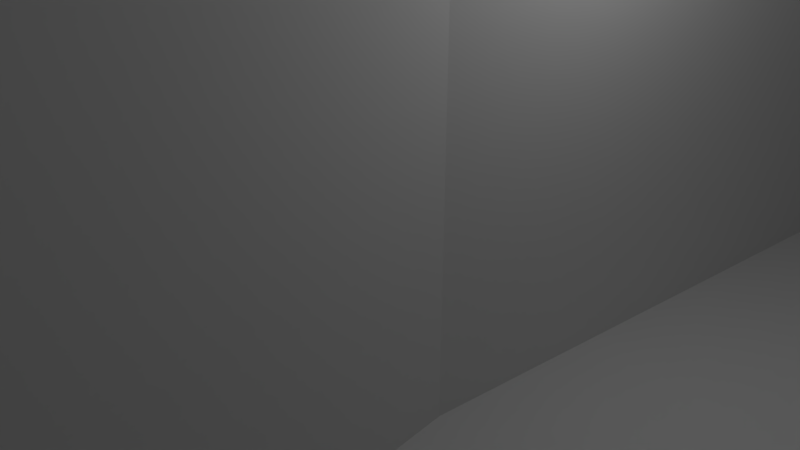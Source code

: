 # Source: sensor_puolikas_keskiohut_valmis.blend  (saved by Blender 2.78.0; exported with 4.5.12 LTS)
import bpy
from mathutils import Matrix  # noqa: F401  (used for matrix-valued properties, if any)

bpy.ops.wm.read_factory_settings(use_empty=True)
scene = bpy.context.scene
scene.name = 'Scene'

# ---- collections
col_collection_1 = bpy.data.collections.new('Collection 1'); scene.collection.children.link(col_collection_1)

# ---- world
world_world = bpy.data.worlds.new('World'); scene.world = world_world
world_world.color = (0.05088, 0.05088, 0.05088)
world_world.use_sun_shadow = False
world_world.sun_shadow_jitter_overblur = 0.0
world_world.cycles.sampling_method = 'MANUAL'

# ---- cameras
cam_camera = bpy.data.cameras.new('Camera')
cam_camera.clip_end = 100.0
cam_camera.lens = 35.0
cam_camera.sensor_width = 32.0
cam_camera.sensor_height = 18.0
cam_camera.ortho_scale = 7.314
cam_camera.dof.focus_distance = 0.0
cam_camera.dof.aperture_fstop = 128.0

# ---- lights
light_lamp = bpy.data.lights.new('Lamp', 'POINT')
light_lamp.transmission_factor = 0.0
light_lamp.cutoff_distance = 30.0
light_lamp.energy = 100.0
light_lamp.shadow_buffer_clip_start = 1.001
light_lamp.shadow_soft_size = 0.1
light_lamp.shadow_maximum_resolution = 0.006
light_lamp.use_absolute_resolution = True

# ---- meshes
me_xyz_function = bpy.data.meshes.new('XYZ Function')
me_xyz_function.from_pydata([], [], [])
me_xyz_function.use_remesh_preserve_volume = False
me_xyz_function.use_remesh_preserve_attributes = False
me_xyz_function.use_mirror_vertex_groups = False
me_xyz_function.update()
me_cylinder_001 = bpy.data.meshes.new('Cylinder.001')
me_cylinder_001.from_pydata([(1.607, 0.2304, -0.1418), (1.607, 0.2302, -0.1343), (1.607, 0.2297, -0.127), (1.607, 0.2289, -0.12), (1.607, 0.2279, -0.1137), (1.607, 0.2265, -0.1081), (1.607, 0.225, -0.1035), (1.607, 0.2233, -0.09986), (1.607, 0.2214, -0.0974), (1.607, 0.2195, -0.09616), (1.607, 0.2175, -0.09616), (1.607, 0.2156, -0.0974), (1.607, 0.2137, -0.09986), (1.607, 0.212, -0.1035), (1.607, 0.2104, -0.1081), (1.607, 0.2091, -0.1137), (1.607, 0.208, -0.12), (1.607, 0.2072, -0.127), (1.607, 0.2067, -0.1343), (1.607, 0.2066, -0.1418), (1.607, 0.2067, -0.1494), (1.607, 0.2072, -0.1567), (1.607, 0.208, -0.1636), (1.607, 0.2091, -0.17), (1.607, 0.2104, -0.1756), (1.607, 0.212, -0.1802), (1.607, 0.2137, -0.1838), (1.607, 0.2156, -0.1863), (1.607, 0.2175, -0.1875), (1.607, 0.2195, -0.1875), (1.607, 0.2214, -0.1863), (1.607, 0.2233, -0.1838), (1.607, 0.225, -0.1802), (1.607, 0.2265, -0.1756), (1.607, 0.2279, -0.17), (1.607, 0.2289, -0.1636), (1.607, 0.2297, -0.1567), (1.607, 0.2302, -0.1494), (1.607, -0.2237, -0.1418), (1.607, -0.2238, -0.1343), (1.607, -0.2243, -0.127), (1.607, -0.2251, -0.12), (1.607, -0.2262, -0.1137), (1.607, -0.2275, -0.1081), (1.607, -0.2291, -0.1035), (1.607, -0.2308, -0.09986), (1.607, -0.2327, -0.0974), (1.607, -0.2346, -0.09616), (1.607, -0.2366, -0.09616), (1.607, -0.2385, -0.0974), (1.607, -0.2404, -0.09986), (1.607, -0.2421, -0.1035), (1.607, -0.2436, -0.1081), (1.607, -0.245, -0.1137), (1.607, -0.246, -0.12), (1.607, -0.2468, -0.127), (1.607, -0.2473, -0.1343), (1.607, -0.2475, -0.1418), (1.607, -0.2473, -0.1494), (1.607, -0.2468, -0.1567), (1.607, -0.246, -0.1636), (1.607, -0.245, -0.17), (1.607, -0.2436, -0.1756), (1.607, -0.2421, -0.1802), (1.607, -0.2404, -0.1838), (1.607, -0.2385, -0.1863), (1.607, -0.2366, -0.1875), (1.607, -0.2346, -0.1875), (1.607, -0.2327, -0.1863), (1.607, -0.2308, -0.1838), (1.607, -0.2291, -0.1802), (1.607, -0.2275, -0.1756), (1.607, -0.2262, -0.17), (1.607, -0.2251, -0.1636), (1.607, -0.2243, -0.1567), (1.607, -0.2238, -0.1494), (-0.00689, -0.2237, -0.1418), (-0.00689, -0.2238, -0.1343), (-0.00689, -0.2243, -0.127), (-0.00689, -0.2251, -0.12), (-0.00689, -0.2262, -0.1137), (-0.00689, -0.2275, -0.1081), (-0.00689, -0.2291, -0.1035), (-0.00689, -0.2308, -0.09986), (-0.00689, -0.2327, -0.0974), (-0.00689, -0.2346, -0.09616), (-0.00689, -0.2366, -0.09616), (-0.00689, -0.2385, -0.0974), (-0.00689, -0.2404, -0.09986), (-0.00689, -0.2421, -0.1035), (-0.00689, -0.2436, -0.1081), (-0.00689, -0.245, -0.1137), (-0.00689, -0.246, -0.12), (-0.00689, -0.2468, -0.127), (-0.00689, -0.2473, -0.1343), (-0.00689, -0.2475, -0.1418), (-0.00689, -0.2473, -0.1494), (-0.00689, -0.2468, -0.1567), (-0.00689, -0.246, -0.1636), (-0.00689, -0.245, -0.17), (-0.00689, -0.2436, -0.1756), (-0.00689, -0.2421, -0.1802), (-0.00689, -0.2404, -0.1838), (-0.00689, -0.2385, -0.1863), (-0.00689, -0.2366, -0.1875), (-0.00689, -0.2346, -0.1875), (-0.00689, -0.2327, -0.1863), (-0.00689, -0.2308, -0.1838), (-0.00689, -0.2291, -0.1802), (-0.00689, -0.2275, -0.1756), (-0.00689, -0.2262, -0.17), (-0.00689, -0.2251, -0.1636), (-0.00689, -0.2243, -0.1567), (-0.00689, -0.2238, -0.1494), (-0.006971, 0.2304, -0.1418), (-0.006971, 0.2302, -0.1343), (-0.006971, 0.2297, -0.127), (-0.006971, 0.2289, -0.12), (-0.006971, 0.2279, -0.1137), (-0.006971, 0.2265, -0.1081), (-0.006971, 0.225, -0.1035), (-0.006971, 0.2233, -0.09986), (-0.006971, 0.2214, -0.0974), (-0.006971, 0.2195, -0.09616), (-0.006971, 0.2175, -0.09616), (-0.006971, 0.2156, -0.0974), (-0.006971, 0.2137, -0.09986), (-0.006971, 0.212, -0.1035), (-0.006971, 0.2104, -0.1081), (-0.006971, 0.2091, -0.1137), (-0.006971, 0.208, -0.12), (-0.006971, 0.2072, -0.127), (-0.006971, 0.2067, -0.1343), (-0.006971, 0.2066, -0.1418), (-0.006971, 0.2067, -0.1494), (-0.006971, 0.2072, -0.1567), (-0.006971, 0.208, -0.1636), (-0.006971, 0.2091, -0.17), (-0.006971, 0.2104, -0.1756), (-0.006971, 0.212, -0.1802), (-0.006971, 0.2137, -0.1838), (-0.006971, 0.2156, -0.1863), (-0.006971, 0.2175, -0.1875), (-0.006971, 0.2195, -0.1875), (-0.006971, 0.2214, -0.1863), (-0.006971, 0.2233, -0.1838), (-0.006971, 0.225, -0.1802), (-0.006971, 0.2265, -0.1756), (-0.006971, 0.2279, -0.17), (-0.006971, 0.2289, -0.1636), (-0.006971, 0.2297, -0.1567), (-0.006971, 0.2302, -0.1494), (0.2098, 0.5836, -0.1418), (0.2096, 0.5835, -0.1343), (0.2092, 0.5833, -0.127), (0.2085, 0.5829, -0.12), (0.2076, 0.5823, -0.1137), (0.2064, 0.5817, -0.1081), (0.2051, 0.5809, -0.1035), (0.2036, 0.58, -0.09986), (0.202, 0.5791, -0.0974), (0.2003, 0.5781, -0.09616), (0.1986, 0.5771, -0.09616), (0.1969, 0.5762, -0.0974), (0.1953, 0.5752, -0.09986), (0.1938, 0.5744, -0.1035), (0.1925, 0.5736, -0.1081), (0.1913, 0.5729, -0.1137), (0.1904, 0.5724, -0.12), (0.1897, 0.572, -0.127), (0.1893, 0.5718, -0.1343), (0.1892, 0.5717, -0.1418), (0.1893, 0.5718, -0.1494), (0.1897, 0.572, -0.1567), (0.1904, 0.5724, -0.1636), (0.1913, 0.5729, -0.17), (0.1925, 0.5736, -0.1756), (0.1938, 0.5744, -0.1802), (0.1953, 0.5752, -0.1838), (0.1969, 0.5762, -0.1863), (0.1986, 0.5771, -0.1875), (0.2003, 0.5781, -0.1875), (0.202, 0.5791, -0.1863), (0.2036, 0.58, -0.1838), (0.2051, 0.5809, -0.1802), (0.2064, 0.5817, -0.1756), (0.2076, 0.5823, -0.17), (0.2085, 0.5829, -0.1636), (0.2092, 0.5833, -0.1567), (0.2096, 0.5835, -0.1494), (0.6037, 0.8094, -0.1418), (0.6035, 0.8093, -0.1343), (0.6031, 0.8091, -0.127), (0.6024, 0.8087, -0.12), (0.6015, 0.8082, -0.1137), (0.6004, 0.8075, -0.1081), (0.599, 0.8067, -0.1035), (0.5975, 0.8058, -0.09986), (0.5959, 0.8049, -0.0974), (0.5942, 0.804, -0.09616), (0.5925, 0.803, -0.09616), (0.5909, 0.802, -0.0974), (0.5892, 0.8011, -0.09986), (0.5878, 0.8002, -0.1035), (0.5864, 0.7994, -0.1081), (0.5853, 0.7988, -0.1137), (0.5843, 0.7982, -0.12), (0.5836, 0.7978, -0.127), (0.5832, 0.7976, -0.1343), (0.5831, 0.7975, -0.1418), (0.5832, 0.7976, -0.1494), (0.5836, 0.7978, -0.1567), (0.5843, 0.7982, -0.1636), (0.5853, 0.7988, -0.17), (0.5864, 0.7994, -0.1756), (0.5878, 0.8002, -0.1802), (0.5892, 0.8011, -0.1838), (0.5909, 0.802, -0.1863), (0.5925, 0.803, -0.1875), (0.5942, 0.804, -0.1875), (0.5959, 0.8049, -0.1863), (0.5975, 0.8058, -0.1838), (0.599, 0.8067, -0.1802), (0.6004, 0.8075, -0.1756), (0.6015, 0.8082, -0.17), (0.6024, 0.8087, -0.1636), (0.6031, 0.8091, -0.1567), (0.6035, 0.8093, -0.1494), (1.411, 0.5715, -0.1418), (1.411, 0.5716, -0.1343), (1.41, 0.5718, -0.127), (1.41, 0.5722, -0.12), (1.409, 0.5728, -0.1137), (1.408, 0.5734, -0.1081), (1.406, 0.5742, -0.1035), (1.405, 0.5751, -0.09986), (1.403, 0.576, -0.0974), (1.401, 0.577, -0.09616), (1.4, 0.578, -0.09616), (1.398, 0.5789, -0.0974), (1.396, 0.5799, -0.09986), (1.395, 0.5807, -0.1035), (1.394, 0.5815, -0.1081), (1.392, 0.5822, -0.1137), (1.391, 0.5827, -0.12), (1.391, 0.5831, -0.127), (1.39, 0.5833, -0.1343), (1.39, 0.5834, -0.1418), (1.39, 0.5833, -0.1494), (1.391, 0.5831, -0.1567), (1.391, 0.5827, -0.1636), (1.392, 0.5822, -0.17), (1.394, 0.5815, -0.1756), (1.395, 0.5807, -0.1802), (1.396, 0.5799, -0.1838), (1.398, 0.5789, -0.1863), (1.4, 0.578, -0.1875), (1.401, 0.577, -0.1875), (1.403, 0.576, -0.1863), (1.405, 0.5751, -0.1838), (1.406, 0.5742, -0.1802), (1.408, 0.5734, -0.1756), (1.409, 0.5728, -0.17), (1.41, 0.5722, -0.1636), (1.41, 0.5718, -0.1567), (1.411, 0.5716, -0.1494), (1.507, -0.7157, 0.04567), (1.507, -0.7157, -0.2877), (1.766, -0.2674, -0.2877), (1.766, -0.2674, 0.04567), (1.766, 0.2503, -0.2877), (1.766, 0.2503, 0.04567), (1.507, 0.6986, -0.2877), (1.507, 0.6986, 0.04567), (1.059, 0.9574, -0.2877), (1.059, 0.9574, 0.04567), (0.5412, 0.9574, -0.2877), (0.5412, 0.9574, 0.04567), (0.09295, 0.6986, -0.2877), (0.09295, 0.6986, 0.04567), (-0.1659, 0.2503, -0.2877), (-0.1659, 0.2503, 0.04567), (-0.1659, -0.2674, -0.2877), (-0.1659, -0.2674, 0.04567), (0.09295, -0.7157, -0.2877), (0.09295, -0.7157, 0.04567), (0.5412, -0.9745, -0.2877), (0.5412, -0.9745, 0.04567), (1.059, -0.9745, -0.2877), (1.059, -0.9745, 0.04567), (1.35, -0.5585, -0.2877), (1.232, -0.6552, -0.2877), (1.098, -0.7271, -0.2877), (0.9518, -0.7714, -0.2877), (0.8001, -0.7863, -0.2877), (0.6483, -0.7714, -0.2877), (0.5024, -0.7271, -0.2877), (0.3679, -0.6552, -0.2877), (0.2501, -0.5585, -0.2877), (0.1534, -0.4407, -0.2877), (0.08148, -0.3062, -0.2877), (0.03722, -0.1603, -0.2877), (0.02228, -0.008548, -0.2877), (0.03722, 0.1432, -0.2877), (0.08148, 0.2891, -0.2877), (0.1534, 0.4236, -0.2877), (0.2501, 0.5414, -0.2877), (0.3679, 0.6382, -0.2877), (0.5024, 0.71, -0.2877), (0.6483, 0.7543, -0.2877), (0.8001, 0.7692, -0.2877), (0.9518, 0.7543, -0.2877), (1.098, 0.71, -0.2877), (1.232, 0.6382, -0.2877), (1.35, 0.5414, -0.2877), (1.447, 0.4236, -0.2877), (1.519, 0.2891, -0.2877), (1.563, 0.1432, -0.2877), (1.578, -0.008549, -0.2877), (1.563, -0.1603, -0.2877), (1.519, -0.3062, -0.2877), (1.447, -0.4407, -0.2877), (1.22, -0.429, -0.2877), (1.13, -0.5029, -0.2877), (1.028, -0.5579, -0.2877), (0.9161, -0.5917, -0.2877), (0.8001, -0.6031, -0.2877), (0.6841, -0.5917, -0.2877), (0.5725, -0.5579, -0.2877), (0.4697, -0.5029, -0.2877), (0.3796, -0.429, -0.2877), (0.3057, -0.3389, -0.2877), (0.2507, -0.2361, -0.2877), (0.2169, -0.1245, -0.2877), (0.2055, -0.008548, -0.2877), (0.2169, 0.1075, -0.2877), (0.2507, 0.219, -0.2877), (0.3057, 0.3218, -0.2877), (0.3796, 0.4119, -0.2877), (0.4697, 0.4858, -0.2877), (0.5725, 0.5408, -0.2877), (0.6841, 0.5746, -0.2877), (0.8001, 0.586, -0.2877), (0.9161, 0.5746, -0.2877), (1.028, 0.5408, -0.2877), (1.13, 0.4858, -0.2877), (1.22, 0.4119, -0.2877), (1.294, 0.3218, -0.2877), (1.349, 0.219, -0.2877), (1.383, 0.1075, -0.2877), (1.395, -0.008549, -0.2877), (1.383, -0.1245, -0.2877), (1.349, -0.2361, -0.2877), (1.294, -0.3389, -0.2877), (1.489, 0.7088, -0.1567), (1.49, 0.7085, -0.1418), (1.49, 0.7086, -0.1494), (1.475, 0.7168, -0.09986), (1.474, 0.7177, -0.1035), (1.473, 0.7185, -0.1081), (1.469, 0.7204, -0.1418), (1.487, 0.7104, -0.1081), (1.488, 0.7098, -0.1137), (1.469, 0.7203, -0.1494), (1.469, 0.7203, -0.1343), (1.48, 0.714, -0.09616), (1.48, 0.7145, -0.09616), (1.479, 0.7149, -0.09616), (1.489, 0.7092, -0.12), (1.49, 0.7086, -0.1343), (1.482, 0.713, -0.0974), (1.472, 0.7191, -0.1137), (1.471, 0.7197, -0.12), (1.47, 0.7201, -0.1567), (1.47, 0.7201, -0.127), (1.489, 0.7088, -0.127), (1.477, 0.7159, -0.0974), (1.489, 0.7092, -0.1636), (1.488, 0.7098, -0.17), (1.484, 0.7121, -0.1838), (1.482, 0.713, -0.1863), (1.487, 0.7104, -0.1756), (1.473, 0.7185, -0.1756), (1.474, 0.7177, -0.1802), (1.477, 0.7159, -0.1863), (1.479, 0.7149, -0.1875), (1.472, 0.7191, -0.17), (1.485, 0.7112, -0.1035), (1.484, 0.7121, -0.09986), (1.475, 0.7168, -0.1838), (1.485, 0.7112, -0.1802), (1.471, 0.7197, -0.1636), (1.48, 0.714, -0.1875), (1.096, 0.9359, -0.1567), (1.097, 0.9355, -0.1418), (1.097, 0.9356, -0.1494), (1.082, 0.9439, -0.09986), (1.081, 0.9447, -0.1035), (1.079, 0.9455, -0.1081), (1.076, 0.9474, -0.1418), (1.093, 0.9375, -0.1081), (1.095, 0.9368, -0.1137), (1.076, 0.9473, -0.1494), (1.076, 0.9473, -0.1343), (1.087, 0.941, -0.09616), (1.086, 0.9415, -0.09616), (1.086, 0.942, -0.09616), (1.095, 0.9362, -0.12), (1.097, 0.9356, -0.1343), (1.089, 0.94, -0.0974), (1.078, 0.9462, -0.1137), (1.077, 0.9467, -0.12), (1.077, 0.9471, -0.1567), (1.077, 0.9471, -0.127), (1.096, 0.9359, -0.127), (1.084, 0.9429, -0.0974), (1.095, 0.9362, -0.1636), (1.095, 0.9368, -0.17), (1.091, 0.9391, -0.1838), (1.089, 0.94, -0.1863), (1.093, 0.9375, -0.1756), (1.079, 0.9455, -0.1756), (1.081, 0.9447, -0.1802), (1.084, 0.9429, -0.1863), (1.086, 0.942, -0.1875), (1.078, 0.9462, -0.17), (1.092, 0.9382, -0.1035), (1.091, 0.9391, -0.09986), (1.082, 0.9439, -0.1838), (1.092, 0.9382, -0.1802), (1.077, 0.9467, -0.1636), (1.087, 0.941, -0.1875), (1.017, 0.7991, -0.1567), (1.018, 0.7987, -0.1418), (1.018, 0.7988, -0.1494), (1.003, 0.8071, -0.09986), (1.002, 0.8079, -0.1035), (1.0, 0.8087, -0.1081), (0.9971, 0.8106, -0.1418), (1.014, 0.8007, -0.1081), (1.016, 0.8, -0.1137), (0.9973, 0.8105, -0.1494), (0.9973, 0.8105, -0.1343), (1.008, 0.8042, -0.09616), (1.007, 0.8052, -0.09616), (1.016, 0.7995, -0.12), (1.018, 0.7988, -0.1343), (1.01, 0.8032, -0.0974), (0.9993, 0.8094, -0.1137), (0.9984, 0.8099, -0.12), (0.9977, 0.8103, -0.1567), (0.9977, 0.8103, -0.127), (1.017, 0.7991, -0.127), (1.005, 0.8061, -0.0974), (1.016, 0.7995, -0.1636), (1.016, 0.8, -0.17), (1.012, 0.8023, -0.1838), (1.01, 0.8032, -0.1863), (1.014, 0.8007, -0.1756), (1.0, 0.8087, -0.1756), (1.002, 0.8079, -0.1802), (1.005, 0.8061, -0.1863), (1.007, 0.8052, -0.1875), (0.9993, 0.8094, -0.17), (1.013, 0.8014, -0.1035), (1.012, 0.8023, -0.09986), (1.003, 0.8071, -0.1838), (1.013, 0.8014, -0.1802), (0.9984, 0.8099, -0.1636), (1.008, 0.8042, -0.1875), (0.5234, 0.9471, -0.1567), (0.524, 0.9474, -0.1418), (0.5239, 0.9473, -0.1494), (0.5096, 0.9391, -0.09986), (0.5081, 0.9382, -0.1035), (0.5067, 0.9375, -0.1081), (0.5034, 0.9355, -0.1418), (0.5207, 0.9455, -0.1081), (0.5218, 0.9462, -0.1137), (0.5035, 0.9356, -0.1494), (0.5035, 0.9356, -0.1343), (0.5145, 0.942, -0.09616), (0.5137, 0.9415, -0.09616), (0.5128, 0.941, -0.09616), (0.5228, 0.9467, -0.12), (0.5239, 0.9473, -0.1343), (0.5162, 0.9429, -0.0974), (0.5056, 0.9368, -0.1137), (0.5046, 0.9363, -0.12), (0.504, 0.9359, -0.1567), (0.504, 0.9359, -0.127), (0.5234, 0.9471, -0.127), (0.5112, 0.94, -0.0974), (0.5228, 0.9467, -0.1636), (0.5218, 0.9462, -0.17), (0.5178, 0.9439, -0.1838), (0.5162, 0.9429, -0.1863), (0.5207, 0.9455, -0.1756), (0.5067, 0.9375, -0.1756), (0.5081, 0.9382, -0.1802), (0.5112, 0.94, -0.1863), (0.5128, 0.941, -0.1875), (0.5056, 0.9368, -0.17), (0.5193, 0.9447, -0.1035), (0.5178, 0.9439, -0.09986), (0.5096, 0.9391, -0.1838), (0.5193, 0.9447, -0.1802), (0.5046, 0.9363, -0.1636), (0.5145, 0.942, -0.1875), (0.1302, 0.7201, -0.1567), (0.1308, 0.7204, -0.1418), (0.1306, 0.7203, -0.1494), (0.1163, 0.7121, -0.09986), (0.1148, 0.7112, -0.1035), (0.1135, 0.7104, -0.1081), (0.1102, 0.7085, -0.1418), (0.1275, 0.7185, -0.1081), (0.1286, 0.7191, -0.1137), (0.1103, 0.7086, -0.1494), (0.1103, 0.7086, -0.1343), (0.1205, 0.7145, -0.09616), (0.1213, 0.7149, -0.09616), (0.1196, 0.714, -0.09616), (0.1295, 0.7197, -0.12), (0.1306, 0.7203, -0.1343), (0.123, 0.7159, -0.0974), (0.1124, 0.7098, -0.1137), (0.1114, 0.7092, -0.12), (0.1107, 0.7088, -0.1567), (0.1107, 0.7088, -0.127), (0.1302, 0.7201, -0.127), (0.118, 0.713, -0.0974), (0.1295, 0.7197, -0.1636), (0.1286, 0.7191, -0.17), (0.1246, 0.7168, -0.1838), (0.123, 0.7159, -0.1863), (0.1275, 0.7185, -0.1756), (0.1135, 0.7104, -0.1756), (0.1148, 0.7112, -0.1802), (0.118, 0.713, -0.1863), (0.1196, 0.714, -0.1875), (0.1124, 0.7098, -0.17), (0.1261, 0.7177, -0.1035), (0.1246, 0.7168, -0.09986), (0.1163, 0.7121, -0.1838), (0.1261, 0.7177, -0.1802), (0.1114, 0.7092, -0.1636), (0.1213, 0.7149, -0.1875), (-0.1659, 0.2297, -0.1567), (-0.1659, 0.2304, -0.1418), (-0.1659, 0.2302, -0.1494), (-0.1659, 0.2137, -0.09986), (-0.1659, 0.212, -0.1035), (-0.1659, 0.2104, -0.1081), (-0.1659, 0.2066, -0.1418), (-0.1659, 0.2265, -0.1081), (-0.1659, 0.2279, -0.1137), (-0.1659, 0.2067, -0.1494), (-0.1659, 0.2067, -0.1343), (-0.1659, 0.2195, -0.09616), (-0.1659, 0.2175, -0.09616), (-0.1659, 0.2289, -0.12), (-0.1659, 0.2302, -0.1343), (-0.1659, 0.2214, -0.0974), (-0.1659, 0.2091, -0.1137), (-0.1659, 0.208, -0.12), (-0.1659, 0.2072, -0.1567), (-0.1659, 0.2072, -0.127), (-0.1659, 0.2297, -0.127), (-0.1659, 0.2156, -0.0974), (-0.1659, 0.2289, -0.1636), (-0.1659, 0.2279, -0.17), (-0.1659, 0.2233, -0.1838), (-0.1659, 0.2214, -0.1863), (-0.1659, 0.2265, -0.1756), (-0.1659, 0.2104, -0.1756), (-0.1659, 0.212, -0.1802), (-0.1659, 0.2156, -0.1863), (-0.1659, 0.2175, -0.1875), (-0.1659, 0.2091, -0.17), (-0.1659, 0.225, -0.1035), (-0.1659, 0.2233, -0.09986), (-0.1659, 0.2137, -0.1838), (-0.1659, 0.225, -0.1802), (-0.1659, 0.208, -0.1636), (-0.1659, 0.2195, -0.1875), (-0.1659, -0.2243, -0.1567), (-0.1659, -0.2237, -0.1418), (-0.1659, -0.2238, -0.1494), (-0.1659, -0.2404, -0.09986), (-0.1659, -0.2421, -0.1035), (-0.1659, -0.2436, -0.1081), (-0.1659, -0.2475, -0.1418), (-0.1659, -0.2275, -0.1081), (-0.1659, -0.2262, -0.1137), (-0.1659, -0.2473, -0.1494), (-0.1659, -0.2473, -0.1343), (-0.1659, -0.2346, -0.09616), (-0.1659, -0.2366, -0.09616), (-0.1659, -0.2251, -0.12), (-0.1659, -0.2238, -0.1343), (-0.1659, -0.2327, -0.0974), (-0.1659, -0.245, -0.1137), (-0.1659, -0.246, -0.12), (-0.1659, -0.2468, -0.1567), (-0.1659, -0.2468, -0.127), (-0.1659, -0.2243, -0.127), (-0.1659, -0.2385, -0.0974), (-0.1659, -0.2251, -0.1636), (-0.1659, -0.2262, -0.17), (-0.1659, -0.2308, -0.1838), (-0.1659, -0.2327, -0.1863), (-0.1659, -0.2275, -0.1756), (-0.1659, -0.2436, -0.1756), (-0.1659, -0.2421, -0.1802), (-0.1659, -0.2385, -0.1863), (-0.1659, -0.2366, -0.1875), (-0.1659, -0.245, -0.17), (-0.1659, -0.2291, -0.1035), (-0.1659, -0.2308, -0.09986), (-0.1659, -0.2404, -0.1838), (-0.1659, -0.2291, -0.1802), (-0.1659, -0.246, -0.1636), (-0.1659, -0.2346, -0.1875), (1.766, -0.2243, -0.1567), (1.766, -0.2237, -0.1418), (1.766, -0.2238, -0.1494), (1.766, -0.2404, -0.09986), (1.766, -0.2421, -0.1035), (1.766, -0.2436, -0.1081), (1.766, -0.2475, -0.1418), (1.766, -0.2275, -0.1081), (1.766, -0.2262, -0.1137), (1.766, -0.2473, -0.1494), (1.766, -0.2473, -0.1343), (1.766, -0.2346, -0.09616), (1.766, -0.2366, -0.09616), (1.766, -0.2251, -0.12), (1.766, -0.2238, -0.1343), (1.766, -0.2327, -0.0974), (1.766, -0.245, -0.1137), (1.766, -0.246, -0.12), (1.766, -0.2468, -0.1567), (1.766, -0.2468, -0.127), (1.766, -0.2243, -0.127), (1.766, -0.2385, -0.0974), (1.766, -0.2251, -0.1636), (1.766, -0.2262, -0.17), (1.766, -0.2308, -0.1838), (1.766, -0.2327, -0.1863), (1.766, -0.2275, -0.1756), (1.766, -0.2436, -0.1756), (1.766, -0.2421, -0.1802), (1.766, -0.2385, -0.1863), (1.766, -0.2366, -0.1875), (1.766, -0.245, -0.17), (1.766, -0.2291, -0.1035), (1.766, -0.2308, -0.09986), (1.766, -0.2404, -0.1838), (1.766, -0.2291, -0.1802), (1.766, -0.246, -0.1636), (1.766, -0.2346, -0.1875), (1.766, 0.2297, -0.1567), (1.766, 0.2304, -0.1418), (1.766, 0.2302, -0.1494), (1.766, 0.2137, -0.09986), (1.766, 0.212, -0.1035), (1.766, 0.2104, -0.1081), (1.766, 0.2066, -0.1418), (1.766, 0.2265, -0.1081), (1.766, 0.2279, -0.1137), (1.766, 0.2067, -0.1494), (1.766, 0.2067, -0.1343), (1.766, 0.2195, -0.09616), (1.766, 0.2175, -0.09616), (1.766, 0.2289, -0.12), (1.766, 0.2302, -0.1343), (1.766, 0.2214, -0.0974), (1.766, 0.2091, -0.1137), (1.766, 0.208, -0.12), (1.766, 0.2072, -0.1567), (1.766, 0.2072, -0.127), (1.766, 0.2297, -0.127), (1.766, 0.2156, -0.0974), (1.766, 0.2289, -0.1636), (1.766, 0.2279, -0.17), (1.766, 0.2233, -0.1838), (1.766, 0.2214, -0.1863), (1.766, 0.2265, -0.1756), (1.766, 0.2104, -0.1756), (1.766, 0.212, -0.1802), (1.766, 0.2156, -0.1863), (1.766, 0.2175, -0.1875), (1.766, 0.2091, -0.17), (1.766, 0.225, -0.1035), (1.766, 0.2233, -0.09986), (1.766, 0.2137, -0.1838), (1.766, 0.225, -0.1802), (1.766, 0.208, -0.1636), (1.766, 0.2195, -0.1875), (1.35, -0.5585, 0.04567), (1.232, -0.6552, 0.04567), (1.098, -0.7271, 0.04567), (0.9518, -0.7714, 0.04567), (0.8001, -0.7863, 0.04567), (0.6483, -0.7714, 0.04567), (0.5024, -0.7271, 0.04567), (0.3679, -0.6552, 0.04567), (0.2501, -0.5585, 0.04567), (0.1534, -0.4407, 0.04567), (0.08148, -0.3062, 0.04567), (0.03722, -0.1603, 0.04567), (0.02228, -0.008548, 0.04567), (0.03722, 0.1432, 0.04567), (0.08148, 0.2891, 0.04567), (0.1534, 0.4236, 0.04567), (0.2501, 0.5414, 0.04567), (0.3679, 0.6382, 0.04567), (0.5024, 0.71, 0.04567), (0.6483, 0.7543, 0.04567), (0.8001, 0.7692, 0.04567), (0.9518, 0.7543, 0.04567), (1.098, 0.71, 0.04567), (1.232, 0.6382, 0.04567), (1.35, 0.5414, 0.04567), (1.447, 0.4236, 0.04567), (1.519, 0.2891, 0.04567), (1.563, 0.1432, 0.04567), (1.578, -0.008549, 0.04567), (1.563, -0.1603, 0.04567), (1.519, -0.3062, 0.04567), (1.447, -0.4407, 0.04567)], [(366, 367), (521, 520), (404, 405), (483, 482)], [(1, 2, 3, 4, 5, 6, 7, 8, 9, 10, 11, 12, 13, 14, 15, 16, 17, 18, 19, 20, 21, 22, 23, 24, 25, 26, 27, 28, 29, 30, 31, 32, 33, 34, 35, 36, 37, 0), (39, 40, 41, 42, 43, 44, 45, 46, 47, 48, 49, 50, 51, 52, 53, 54, 55, 56, 57, 58, 59, 60, 61, 62, 63, 64, 65, 66, 67, 68, 69, 70, 71, 72, 73, 74, 75, 38), (76, 77, 600, 587), (77, 78, 606, 600), (78, 79, 599, 606), (79, 80, 594, 599), (80, 81, 593, 594), (81, 82, 618, 593), (82, 83, 619, 618), (83, 84, 601, 619), (84, 85, 597, 601), (85, 86, 598, 597), (86, 87, 607, 598), (87, 88, 589, 607), (88, 89, 590, 589), (89, 90, 591, 590), (90, 91, 602, 591), (91, 92, 603, 602), (92, 93, 605, 603), (93, 94, 596, 605), (94, 95, 592, 596), (95, 96, 595, 592), (96, 97, 604, 595), (97, 98, 622, 604), (98, 99, 617, 622), (99, 100, 613, 617), (100, 101, 614, 613), (101, 102, 620, 614), (102, 103, 615, 620), (103, 104, 616, 615), (104, 105, 623, 616), (105, 106, 611, 623), (106, 107, 610, 611), (107, 108, 621, 610), (108, 109, 612, 621), (109, 110, 609, 612), (110, 111, 608, 609), (111, 112, 586, 608), (112, 113, 588, 586), (113, 76, 587, 588), (76, 113, 112, 111, 110, 109, 108, 107, 106, 105, 104, 103, 102, 101, 100, 99, 98, 97, 96, 95, 94, 93, 92, 91, 90, 89, 88, 87, 86, 85, 84, 83, 82, 81, 80, 79, 78, 77), (114, 115, 562, 549), (115, 116, 568, 562), (116, 117, 561, 568), (117, 118, 556, 561), (118, 119, 555, 556), (119, 120, 580, 555), (120, 121, 581, 580), (121, 122, 563, 581), (122, 123, 559, 563), (123, 124, 560, 559), (124, 125, 569, 560), (125, 126, 551, 569), (126, 127, 552, 551), (127, 128, 553, 552), (128, 129, 564, 553), (129, 130, 565, 564), (130, 131, 567, 565), (131, 132, 558, 567), (132, 133, 554, 558), (133, 134, 557, 554), (134, 135, 566, 557), (135, 136, 584, 566), (136, 137, 579, 584), (137, 138, 575, 579), (138, 139, 576, 575), (139, 140, 582, 576), (140, 141, 577, 582), (141, 142, 578, 577), (142, 143, 585, 578), (143, 144, 573, 585), (144, 145, 572, 573), (145, 146, 583, 572), (146, 147, 574, 583), (147, 148, 571, 574), (148, 149, 570, 571), (149, 150, 548, 570), (150, 151, 550, 548), (151, 114, 549, 550), (114, 151, 150, 149, 148, 147, 146, 145, 144, 143, 142, 141, 140, 139, 138, 137, 136, 135, 134, 133, 132, 131, 130, 129, 128, 127, 126, 125, 124, 123, 122, 121, 120, 119, 118, 117, 116, 115), (153, 154, 530, 524), (154, 155, 523, 530), (155, 156, 517, 523), (156, 157, 516, 517), (157, 158, 542, 516), (158, 159, 543, 542), (159, 160, 525, 543), (160, 161, 521, 525), (161, 162, 522, 521), (162, 163, 531, 522), (163, 164, 512, 531), (164, 165, 513, 512), (165, 166, 514, 513), (166, 167, 526, 514), (167, 168, 527, 526), (168, 169, 529, 527), (169, 170, 519, 529), (170, 171, 515, 519), (171, 172, 518, 515), (172, 173, 528, 518), (173, 174, 546, 528), (174, 175, 541, 546), (175, 176, 537, 541), (176, 177, 538, 537), (177, 178, 544, 538), (178, 179, 539, 544), (179, 180, 540, 539), (180, 181, 547, 540), (181, 182, 535, 547), (182, 183, 534, 535), (183, 184, 545, 534), (184, 185, 536, 545), (185, 186, 533, 536), (186, 187, 532, 533), (187, 188, 509, 532), (188, 189, 511, 509), (189, 152, 510, 511), (152, 189, 188, 187, 186, 185, 184, 183, 182, 181, 180, 179, 178, 177, 176, 175, 174, 173, 172, 171, 170, 169, 168, 167, 166, 165, 164, 163, 162, 161, 160, 159, 158, 157, 156, 155, 154, 153), (190, 191, 485, 471), (191, 192, 491, 485), (192, 193, 484, 491), (193, 194, 478, 484), (194, 195, 477, 478), (195, 196, 503, 477), (196, 197, 504, 503), (197, 198, 486, 504), (198, 199, 481, 486), (200, 201, 492, 483), (201, 202, 473, 492), (202, 203, 474, 473), (203, 204, 475, 474), (204, 205, 487, 475), (205, 206, 488, 487), (206, 207, 490, 488), (207, 208, 480, 490), (209, 210, 479, 476), (210, 211, 489, 479), (211, 212, 507, 489), (212, 213, 502, 507), (213, 214, 498, 502), (214, 215, 499, 498), (215, 216, 505, 499), (216, 217, 500, 505), (217, 218, 501, 500), (218, 219, 508, 501), (219, 220, 496, 508), (220, 221, 495, 496), (221, 222, 506, 495), (222, 223, 497, 506), (223, 224, 494, 497), (224, 225, 493, 494), (225, 226, 470, 493), (226, 227, 472, 470), (227, 190, 471, 472), (190, 227, 226, 225, 224, 223, 222, 221, 220, 219, 218, 217, 216, 215, 214, 213, 212, 211, 210, 209, 208, 207, 206, 205, 204, 203, 202, 201, 200, 199, 198, 197, 196, 195, 194, 193, 192, 191), (228, 229, 369, 355), (229, 230, 375, 369), (230, 231, 368, 375), (231, 232, 362, 368), (232, 233, 361, 362), (233, 234, 387, 361), (234, 235, 388, 387), (235, 236, 370, 388), (236, 237, 365, 370), (237, 238, 367, 365), (238, 239, 376, 367), (239, 240, 357, 376), (240, 241, 358, 357), (241, 242, 359, 358), (242, 243, 371, 359), (243, 244, 372, 371), (244, 245, 374, 372), (245, 246, 364, 374), (246, 247, 360, 364), (247, 248, 363, 360), (248, 249, 373, 363), (249, 250, 391, 373), (250, 251, 386, 391), (251, 252, 382, 386), (252, 253, 383, 382), (253, 254, 389, 383), (254, 255, 384, 389), (255, 256, 385, 384), (256, 257, 392, 385), (257, 258, 380, 392), (258, 259, 379, 380), (259, 260, 390, 379), (260, 261, 381, 390), (261, 262, 378, 381), (262, 263, 377, 378), (263, 264, 354, 377), (264, 265, 356, 354), (265, 228, 355, 356), (228, 265, 264, 263, 262, 261, 260, 259, 258, 257, 256, 255, 254, 253, 252, 251, 250, 249, 248, 247, 246, 245, 244, 243, 242, 241, 240, 239, 238, 237, 236, 235, 234, 233, 232, 231, 230, 229), (289, 288, 267, 266), (287, 286, 288, 289), (285, 284, 286, 287), (283, 282, 284, 285), (281, 280, 549, 562, 568, 561, 556, 555, 580, 581, 563, 559, 560, 569, 551, 552, 553, 564, 565, 567, 558, 554, 587, 600, 606, 599, 594, 593, 618, 619, 601, 597, 598, 607, 589, 590, 591, 602, 603, 605, 596, 592, 282, 283), (279, 278, 280, 281), (277, 276, 471, 485, 491, 484, 478, 477, 503, 504, 486, 481, 483, 492, 473, 474, 475, 487, 488, 490, 480, 476, 510, 524, 530, 523, 517, 516, 542, 543, 525, 521, 522, 531, 512, 513, 514, 526, 527, 529, 519, 515, 278, 279), (275, 274, 276, 277), (273, 272, 355, 369, 375, 368, 362, 361, 387, 388, 370, 365, 367, 376, 357, 358, 359, 371, 372, 374, 364, 360, 394, 408, 414, 407, 401, 400, 426, 427, 409, 404, 406, 415, 396, 397, 398, 410, 411, 413, 403, 399, 274, 275), (271, 270, 272, 273), (269, 268, 630, 634, 643, 641, 640, 629, 628, 627, 645, 636, 635, 639, 657, 656, 631, 632, 637, 644, 638, 625, 668, 672, 681, 679, 678, 667, 666, 665, 683, 674, 673, 677, 695, 694, 669, 670, 675, 682, 676, 663, 270, 271), (266, 267, 268, 269), (299, 282, 300), (300, 282, 301), (301, 282, 302), (302, 280, 303), (303, 280, 304), (304, 280, 305), (280, 278, 305), (306, 278, 307), (307, 278, 308), (308, 278, 309), (278, 276, 309), (310, 276, 311), (276, 274, 311), (270, 317, 316), (270, 268, 318), (272, 313, 312), (268, 320, 319), (272, 312, 311), (272, 314, 313), (276, 310, 309), (274, 272, 311), (268, 319, 318), (268, 267, 321), (288, 292, 291), (267, 288, 291), (272, 315, 314), (293, 288, 294), (294, 288, 295), (295, 286, 296), (296, 286, 297), (302, 282, 280), (282, 299, 284), (288, 293, 292), (278, 306, 305), (272, 316, 315), (270, 318, 317), (272, 270, 316), (267, 290, 321), (267, 291, 290), (295, 288, 286), (268, 321, 320), (286, 284, 299), (297, 286, 298), (299, 298, 286), (290, 322, 353, 321), (321, 353, 352, 320), (320, 352, 351, 319), (319, 351, 350, 318), (318, 350, 349, 317), (317, 349, 348, 316), (316, 348, 347, 315), (315, 347, 346, 314), (314, 346, 345, 313), (313, 345, 344, 312), (312, 344, 343, 311), (311, 343, 342, 310), (310, 342, 341, 309), (309, 341, 340, 308), (308, 340, 339, 307), (307, 339, 338, 306), (306, 338, 337, 305), (305, 337, 336, 304), (304, 336, 335, 303), (303, 335, 334, 302), (302, 334, 333, 301), (301, 333, 332, 300), (300, 332, 331, 299), (299, 331, 330, 298), (298, 330, 329, 297), (297, 329, 328, 296), (296, 328, 327, 295), (295, 327, 326, 294), (294, 326, 325, 293), (293, 325, 324, 292), (292, 324, 323, 291), (291, 323, 322, 290), (274, 360, 363, 373, 391, 386, 382, 383, 389, 384, 385, 392, 380, 379, 390, 381, 378, 377, 354, 356, 355, 272), (274, 399, 402, 412, 430, 425, 421, 422, 428, 423, 424, 431, 419, 418, 429, 420, 417, 416, 393, 395, 394, 360), (406, 404, 443, 444), (428, 422, 460, 466), (401, 407, 445, 440), (426, 400, 439, 464), (407, 414, 452, 445), (409, 427, 465, 447), (396, 415, 453, 435), (404, 409, 447, 443), (394, 395, 434, 433), (416, 417, 455, 454), (408, 394, 433, 446), (395, 393, 432, 434), (418, 419, 457, 456), (429, 418, 456, 467), (397, 396, 435, 436), (393, 416, 454, 432), (411, 410, 448, 449), (420, 429, 467, 458), (398, 397, 436, 437), (417, 420, 458, 455), (412, 402, 441, 450), (425, 430, 468, 463), (399, 403, 442, 438), (422, 421, 459, 460), (410, 398, 437, 448), (419, 431, 469, 457), (400, 401, 440, 439), (423, 428, 466, 461), (413, 411, 449, 451), (430, 412, 450, 468), (421, 425, 463, 459), (414, 408, 446, 452), (431, 424, 462, 469), (402, 399, 438, 441), (424, 423, 461, 462), (403, 413, 451, 442), (427, 426, 464, 465), (415, 406, 444, 453), (434, 432, 454, 455, 458, 467, 456, 457, 469, 462, 461, 466, 460, 459, 463, 468, 450, 441, 438, 442, 451, 449, 448, 437, 436, 435, 453, 444, 443, 447, 465, 464, 439, 440, 445, 452, 446, 433), (278, 476, 479, 489, 507, 502, 498, 499, 505, 500, 501, 508, 496, 495, 506, 497, 494, 493, 470, 472, 471, 276), (278, 515, 518, 528, 546, 541, 537, 538, 544, 539, 540, 547, 535, 534, 545, 536, 533, 532, 509, 511, 510, 476), (282, 554, 557, 566, 584, 579, 575, 576, 582, 577, 578, 585, 573, 572, 583, 574, 571, 570, 548, 550, 549, 280), (282, 592, 595, 604, 622, 617, 613, 614, 620, 615, 616, 623, 611, 610, 621, 612, 609, 608, 586, 588, 587, 554), (635, 47, 46, 639), (646, 73, 72, 647), (647, 72, 71, 650), (627, 50, 49, 645), (645, 49, 48, 636), (652, 63, 62, 651), (657, 45, 44, 656), (639, 46, 45, 657), (631, 43, 42, 632), (650, 71, 70, 659), (643, 55, 54, 641), (653, 65, 64, 658), (641, 54, 53, 640), (659, 70, 69, 648), (632, 42, 41, 637), (630, 57, 56, 634), (637, 41, 40, 644), (628, 51, 50, 627), (661, 67, 66, 654), (270, 625, 626, 624, 646, 647, 650, 659, 648, 649, 661, 654, 653, 658, 652, 651, 655, 660, 642, 633, 630, 268), (658, 64, 63, 652), (648, 69, 68, 649), (624, 74, 73, 646), (625, 38, 75, 626), (629, 52, 51, 628), (633, 58, 57, 630), (660, 60, 59, 642), (656, 44, 43, 631), (638, 39, 38, 625), (651, 62, 61, 655), (636, 48, 47, 635), (634, 56, 55, 643), (626, 75, 74, 624), (649, 68, 67, 661), (655, 61, 60, 660), (644, 40, 39, 638), (640, 53, 52, 629), (654, 66, 65, 653), (642, 59, 58, 633), (673, 9, 8, 677), (684, 35, 34, 685), (685, 34, 33, 688), (665, 12, 11, 683), (683, 11, 10, 674), (690, 25, 24, 689), (695, 7, 6, 694), (677, 8, 7, 695), (669, 5, 4, 670), (688, 33, 32, 697), (681, 17, 16, 679), (691, 27, 26, 696), (679, 16, 15, 678), (697, 32, 31, 686), (670, 4, 3, 675), (668, 19, 18, 672), (675, 3, 2, 682), (666, 13, 12, 665), (699, 29, 28, 692), (696, 26, 25, 690), (686, 31, 30, 687), (662, 36, 35, 684), (663, 0, 37, 664), (667, 14, 13, 666), (671, 20, 19, 668), (698, 22, 21, 680), (694, 6, 5, 669), (676, 1, 0, 663), (270, 663, 664, 662, 684, 685, 688, 697, 686, 687, 699, 692, 691, 696, 690, 689, 693, 698, 680, 671, 668, 625), (689, 24, 23, 693), (674, 10, 9, 673), (672, 18, 17, 681), (664, 37, 36, 662), (687, 30, 29, 699), (693, 23, 22, 698), (682, 2, 1, 676), (678, 15, 14, 667), (692, 28, 27, 691), (680, 21, 20, 671), (314, 313, 723, 724), (301, 300, 710, 711), (315, 314, 724, 725), (302, 301, 711, 712), (316, 315, 725, 726), (303, 302, 712, 713), (317, 316, 726, 727), (304, 303, 713, 714), (291, 290, 700, 701), (318, 317, 727, 728), (305, 304, 714, 715), (292, 291, 701, 702), (319, 318, 728, 729), (306, 305, 715, 716), (293, 292, 702, 703), (320, 319, 729, 730), (307, 306, 716, 717), (294, 293, 703, 704), (321, 320, 730, 731), (308, 307, 717, 718), (295, 294, 704, 705), (290, 321, 731, 700), (309, 308, 718, 719), (296, 295, 705, 706), (310, 309, 719, 720), (297, 296, 706, 707), (311, 310, 720, 721), (298, 297, 707, 708), (312, 311, 721, 722), (299, 298, 708, 709), (313, 312, 722, 723), (300, 299, 709, 710), (701, 289, 702), (702, 289, 703), (703, 289, 704), (704, 287, 705), (705, 287, 706), (287, 285, 706), (269, 729, 728), (708, 285, 709), (285, 283, 709), (269, 700, 266), (271, 727, 726), (283, 281, 712), (285, 707, 706), (283, 711, 710), (271, 728, 727), (285, 708, 707), (269, 730, 729), (273, 724, 723), (279, 718, 717), (720, 719, 277), (273, 271, 725), (281, 714, 713), (281, 715, 714), (279, 716, 715), (279, 717, 716), (283, 710, 709), (277, 719, 718), (271, 269, 728), (275, 721, 720), (730, 269, 731), (731, 269, 700), (704, 289, 287), (281, 713, 712), (273, 725, 724), (271, 726, 725), (279, 277, 718), (277, 275, 720), (281, 279, 715), (275, 723, 722), (283, 712, 711), (275, 722, 721), (275, 273, 723), (700, 266, 701), (289, 266, 701)])
me_cylinder_001.use_remesh_preserve_volume = False
me_cylinder_001.use_remesh_preserve_attributes = False
me_cylinder_001.use_mirror_vertex_groups = False
me_cylinder_001.update()

# ---- objects
ob_xyz_function = bpy.data.objects.new('XYZ Function', me_xyz_function)
ob_cylinder = bpy.data.objects.new('Cylinder', me_cylinder_001)
ob_lamp = bpy.data.objects.new('Lamp', light_lamp)
ob_camera = bpy.data.objects.new('Camera', cam_camera)

# ---- transforms, parenting, visibility, modifiers, constraints
ob_xyz_function.location = (211.1, -0.1276, -0.9294)
ob_xyz_function.lineart.crease_threshold = 0.0
ob_cylinder.location = (-2.52e-07, 1.788e-05, 5.928)
ob_cylinder.scale = (92.5, 92.5, 24.0)
ob_cylinder.lineart.crease_threshold = 0.0
ob_lamp.location = (4.076, 1.005, 5.904)
ob_lamp.rotation_euler = (0.6503, 0.05522, 1.866)
ob_lamp.lock_rotations_4d = False
ob_lamp.empty_display_type = 'ARROWS'
ob_lamp.color = (0.0, 0.0, 0.0, 0.0)
ob_lamp.lineart.crease_threshold = 0.0
ob_camera.location = (7.481, -6.508, 5.344)
ob_camera.rotation_euler = (1.109, 0.0, 0.8149)
ob_camera.lock_rotations_4d = False
ob_camera.empty_display_type = 'ARROWS'
ob_camera.color = (0.0, 0.0, 0.0, 0.0)
ob_camera.display_type = 'WIRE'
ob_camera.lineart.crease_threshold = 0.0

# ---- collection membership
col_collection_1.objects.link(ob_xyz_function)
col_collection_1.objects.link(ob_cylinder)
col_collection_1.objects.link(ob_lamp)
col_collection_1.objects.link(ob_camera)

# ---- scene / render settings (as saved in the file)
scene.camera = ob_camera
scene.frame_start = 1; scene.frame_end = 250; scene.frame_set(1)
scene.render.engine = 'BLENDER_EEVEE_NEXT'
scene.render.resolution_percentage = 50
scene.render.dither_intensity = 0.0
scene.cycles.use_denoising = False
scene.cycles.samples = 128
scene.cycles.sampling_pattern = 'TABULATED_SOBOL'
scene.cycles.light_sampling_threshold = 0.0
scene.cycles.use_adaptive_sampling = False
scene.cycles.use_light_tree = False
scene.cycles.blur_glossy = 0.0
scene.cycles.sample_clamp_indirect = 0.0
scene.view_settings.view_transform = 'Standard'
scene.unit_settings.scale_length = 0.001
bpy.context.view_layer.update()

